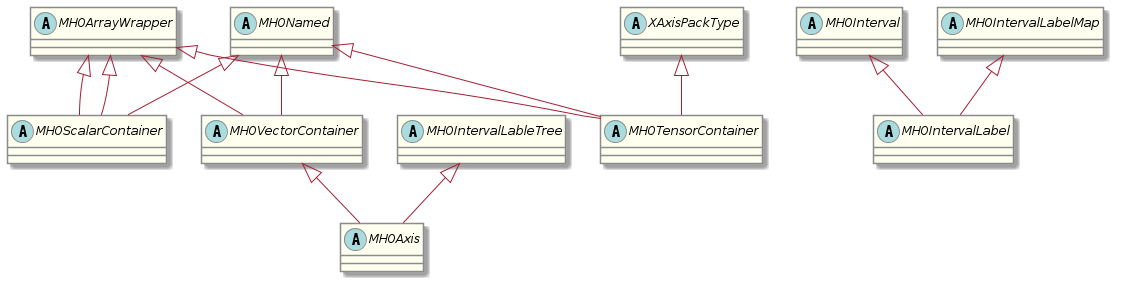

The diagram above was rendered by PlantUML. Its source (embedded in the PNG):
@startuml
skinparam class {
  ArrowColor #A31F34  
  Bordercolor #8a8b8c
  BackgroundColor #fffff0
}

' Template classes
abstract class MHOArrayWrapper {
  '# fData : vector< XValueType >
  '# fDimensions[RANK] : size_t
  '# fTotalArraySize : size_t 
  '+ MHOArrayWrapper() 
  '+ MHOArrayWrapper(const std::size_t* dim)
  '+ MHOArrayWrapper(const MHOArrayWrapper& obj)
  '+ Resize(const std::size_t* dim)
  '+ Resize(XDimSizeTypeS...dim)
  '+ GetRawData()
  '+ GetData()
  '+ GetSize()
  '+ GetDimensions(std::size_t* array_dim)
  '+ GetDimensions()
  '+ GetDimension(std::size_t dim_index)
  '+ GetOffsetForIndices(const std::size_t* index)
  '.. virtual ..
  '+ ~MHOArrayWrapper()
}

abstract class MHOAxis {
  '+ MHOAxis()
  '.. Inherits ..
  '+ MHOVectorContainer<XValueType>()
  '+ MHOIntervalLabelTree()
  '.. virtual ..
  '+ ~MHOAxis()
}

abstract class MHOInterval {
  '# fValid : bool
  '# fLowerBound : XIntegerType 
  '# fUpperBound : XIntegerType
  '+ MHOInterval()
  '+ fValid(false)
  '+ fLowerBound(0) 
  '+ fUpperBound(0)
  '+ MHOInterval(XIntegerType lower_bound, XIntegerType upper_bound)
  '+ MHOInterval(const MHOInterval& copy)
  '+ SetBounds(XIntegerType lower_bound, XIntegerType upper_bound)
  '+ SetBounds(const std::pair<XIntegerType,XIntegerType>& lower_upper)
  '+ GetInterval()
  '+ SetLowerBound(XIntegerType low)
  '+ SetUpperBound(XIntegerType up)
  '+ GetUpperBound()
  '+ Intersects(const MHOInterval& other)
  '+ Intersects(const XIntegerType& idx)
  '+ MHOInterval Union(const MHOInterval& other)
  '+ MHOInterval Intersection(const MHOInterval& other)
  '# SetIntervalImpl(XIntegerType low, XIntegerType up)
  '# FindIntersection(XIntegerType a, XIntegerType b, XIntegerType c, XIntegerType d, XIntegerType result[2])
  '.. virtual ..
  '+ ~MHOInterval()
}

abstract class MHOIntervalLabel {
  '+ MHOIntervalLabel() 
  '+ MHOIntervalLabel( std::size_t lower_bound, std::size_t upper_bound) 
  '+ MHOIntervalLabel(const MHOIntervalLabel& copy) 
  '.. virtual ..
  '+ ~MHOIntervalLabel()
}

abstract class MHOIntervalLabelMap {

}

abstract class MHOIntervalLableTree {
  '# fIntervals : vector< MHOIntervalLabel* >
  '+ MHOIntervalLabelTree()
  '+ InsertLabel(const MHOIntervalLabel& label)
  '.. MHO Interval Label ..
  '+ GetIntervalsWhichIntersect(const std::size_t& idx)
  '+ GetIntervalsWhichIntersect(const MHOInterval<std::size_t>* interval)
  '+ GetIntervalsWithKeyValue(const std::string& key, const XLabelValueType& value)
  '+ GetFirstIntervalWithKeyValue(const std::string& key, const XLabelValueType& value)
  '.. virtual ..
  '+ ~MHOIntervalLabelTree()
}

abstract class MHONamed {
  '- fName : string
  '+ MHONamed()
  '+ MHONamed(const MHONamed& obj)
  '+ IsNamed(const std::string& name)
  '+ GetName()
  '+ SetName(std::string name)
  '.. virtual ..
  '+ ~MHONamed() 
}

' To do: Come back to this template class. 
' It looks like there were multiple definitions of it in the same file
abstract class MHOScalarContainer {
  '+ IsNamed
  '+ GetName
  '+ SetName 
  '+ SetData : MHOArrayWrapper<XValueType,0>
  '+ GetData : MHOArrayWrapper<XValueType,0>
  '# fData : MHOArrayWrapper<XValueType,0> 
  '+ SetValue(const XValueType& value)
  '+ GetValue()
  '+ MHOScalarContainer()
  '+ MHOArrayWrapper<XValueType, 0>()
  '+ MHONamed()
  '+ GetSize()
  '.. virtual ..
  '+ ~MHOScalarContainer()

}

abstract class MHOTensorContainer {
  '# fData : <XValueType,XAxisPackType::RANK::value>
  '# fDimensions : <XValueType,XAxisPackType::RANK::value>
  '# fTotalArraySize : <XValueType,XAxisPackType::RANK::value>
  '+ IsNamed
  '+ GetName
  '+ SetName
  '+ GetData : <XValueType,XAxisPackType::RANK::value>
  '+ GetRawData : <XValueType,XAxisPackType::RANK::value>
  '+ GetSize : <XValueType,XAxisPackType::RANK::value>
  '+ GetDimensions : <XValueType,XAxisPackType::RANK::value>
  '+ GetDimension : <XValueType,XAxisPackType::RANK::value>
  '+ GetOffsetForIndices : <XValueType,XAxisPackType::RANK::value>
  '+ fTags : < std::string, std::string, int, double >
  '+ MHOTensorContainer()
  '+ MHOTensorContainer(const std::size_t* dim)
  '+ XAxisPackType()
  '+ XAxisPackType(dim)
  '+ MHONamed()
  '+ Resize(const std::size_t* dim)
  '.. virtual ..
  '+ ~MHOTensorContainer()
}

abstract class MHOVectorContainer {
  '+ MHOVectorContainer()
  '+ MHOVectorContainer(std::size_t dim)
  '.. Inherits ..
  '+ MHOArrayWrapper<XValueType,1>()
  '+ MHONamed()
  '+ MHOArrayWrapper<XValueType,1>(dim)
  '.. virtual ..
  '+ ~MHOVectorContainer()
}

abstract class XAxisPackType {

}

' Inheritance
MHOVectorContainer <|-- MHOAxis  
MHOIntervalLableTree <|-- MHOAxis
MHOArrayWrapper <|-- MHOScalarContainer
MHONamed <|-- MHOScalarContainer
MHOArrayWrapper <|-- MHOScalarContainer
MHONamed <|-- MHOVectorContainer
MHOArrayWrapper <|-- MHOVectorContainer
MHONamed <|-- MHOTensorContainer
MHOArrayWrapper <|-- MHOTensorContainer
XAxisPackType <|-- MHOTensorContainer
MHOInterval <|-- MHOIntervalLabel
MHOIntervalLabelMap <|-- MHOIntervalLabel
@enduml